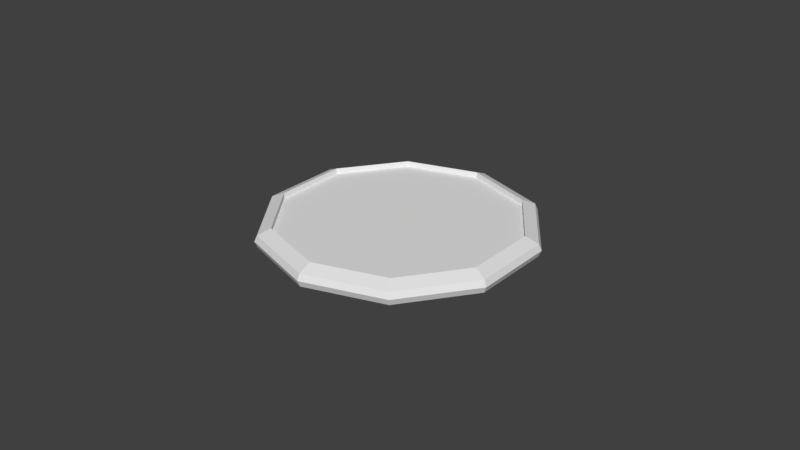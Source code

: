 # Source: attackCoin.blend  (saved by Blender 2.79.0; exported with 4.5.12 LTS)
import bpy
from mathutils import Matrix  # noqa: F401  (used for matrix-valued properties, if any)

bpy.ops.wm.read_factory_settings(use_empty=True)
scene = bpy.context.scene
scene.name = 'Scene'

# ---- collections
col_collection_1 = bpy.data.collections.new('Collection 1'); scene.collection.children.link(col_collection_1)

# ---- world
world_world = bpy.data.worlds.new('World'); scene.world = world_world
world_world.color = (0.05088, 0.05088, 0.05088)
world_world.use_sun_shadow = False
world_world.sun_shadow_jitter_overblur = 0.0
world_world.cycles.sampling_method = 'MANUAL'

# ---- meshes
me_cylinder_001 = bpy.data.meshes.new('Cylinder.001')
me_cylinder_001.from_pydata([(6.232e-09, 0.3936, -0.8595), (6.41e-09, 0.3855, -0.8782), (0.2313, 0.3184, -0.8595), (0.2266, 0.3119, -0.8782), (0.3743, 0.1216, -0.8595), (0.3666, 0.1191, -0.8782), (0.3743, -0.1216, -0.8595), (0.3666, -0.1191, -0.8782), (0.2313, -0.3184, -0.8595), (0.2266, -0.3119, -0.8782), (-2.818e-08, -0.3936, -0.8595), (-2.729e-08, -0.3855, -0.8782), (-0.2313, -0.3184, -0.8595), (-0.2266, -0.3119, -0.8782), (-0.3743, -0.1216, -0.8595), (-0.3666, -0.1191, -0.8782), (-0.3743, 0.1216, -0.8595), (-0.3666, 0.1191, -0.8782), (-0.2313, 0.3184, -0.8595), (-0.2266, 0.3119, -0.8782), (6.41e-09, 0.3855, -0.8417), (0.2266, 0.3119, -0.8417), (0.3666, 0.1191, -0.8417), (0.3666, -0.1191, -0.8417), (0.2266, -0.3119, -0.8417), (-2.729e-08, -0.3855, -0.8417), (-0.2266, -0.3119, -0.8417), (-0.3666, -0.1191, -0.8417), (-0.3666, 0.1191, -0.8417), (-0.2266, 0.3119, -0.8417), (1.038e-08, 0.3479, -0.8255), (0.2045, 0.2814, -0.8255), (0.3308, 0.1075, -0.8255), (0.3308, -0.1075, -0.8255), (0.2045, -0.2814, -0.8255), (-2.003e-08, -0.3479, -0.8255), (-0.2045, -0.2814, -0.8255), (-0.3308, -0.1075, -0.8255), (-0.3308, 0.1075, -0.8255), (-0.2045, 0.2814, -0.8255), (1.038e-08, 0.3479, -0.8255), (0.2045, 0.2814, -0.8255), (0.3308, 0.1075, -0.8255), (0.3308, -0.1075, -0.8255), (0.2045, -0.2814, -0.8255), (-2.003e-08, -0.3479, -0.8255), (-0.2045, -0.2814, -0.8255), (-0.3308, -0.1075, -0.8255), (-0.3308, 0.1075, -0.8255), (-0.2045, 0.2814, -0.8255), (1.038e-08, 0.3479, -0.8419), (0.2045, 0.2814, -0.8419), (0.3308, 0.1075, -0.8419), (0.3308, -0.1075, -0.8419), (0.2045, -0.2814, -0.8419), (-2.003e-08, -0.3479, -0.8419), (-0.2045, -0.2814, -0.8419), (-0.3308, -0.1075, -0.8419), (-0.3308, 0.1075, -0.8419), (-0.2045, 0.2814, -0.8419), (7.368e-09, 0.3453, -0.8945), (0.203, 0.2794, -0.8945), (0.3284, 0.1067, -0.8945), (0.3284, -0.1067, -0.8945), (0.203, -0.2794, -0.8945), (-2.282e-08, -0.3453, -0.8945), (-0.203, -0.2794, -0.8945), (-0.3284, -0.1067, -0.8945), (-0.3284, 0.1067, -0.8945), (-0.203, 0.2794, -0.8945), (7.368e-09, 0.3453, -0.883), (0.203, 0.2794, -0.883), (0.3284, 0.1067, -0.883), (0.3284, -0.1067, -0.883), (0.203, -0.2794, -0.883), (-2.282e-08, -0.3453, -0.883), (-0.203, -0.2794, -0.883), (-0.3284, -0.1067, -0.883), (-0.3284, 0.1067, -0.883), (-0.203, 0.2794, -0.883)], [], [(0, 1, 3, 2), (2, 3, 5, 4), (4, 5, 7, 6), (6, 7, 9, 8), (8, 9, 11, 10), (10, 11, 13, 12), (12, 13, 15, 14), (14, 15, 17, 16), (13, 11, 65, 66), (16, 17, 19, 18), (18, 19, 1, 0), (6, 8, 24, 23), (24, 25, 35, 34), (0, 2, 21, 20), (4, 6, 23, 22), (2, 4, 22, 21), (18, 0, 20, 29), (16, 18, 29, 28), (14, 16, 28, 27), (12, 14, 27, 26), (10, 12, 26, 25), (8, 10, 25, 24), (31, 32, 42, 41), (21, 22, 32, 31), (28, 29, 39, 38), (25, 26, 36, 35), (22, 23, 33, 32), (29, 20, 30, 39), (26, 27, 37, 36), (23, 24, 34, 33), (20, 21, 31, 30), (27, 28, 38, 37), (48, 49, 59, 58), (38, 39, 49, 48), (35, 36, 46, 45), (32, 33, 43, 42), (39, 30, 40, 49), (36, 37, 47, 46), (33, 34, 44, 43), (30, 31, 41, 40), (37, 38, 48, 47), (34, 35, 45, 44), (50, 51, 52, 53, 54, 55, 56, 57, 58, 59), (45, 46, 56, 55), (42, 43, 53, 52), (49, 40, 50, 59), (46, 47, 57, 56), (43, 44, 54, 53), (40, 41, 51, 50), (47, 48, 58, 57), (44, 45, 55, 54), (41, 42, 52, 51), (63, 62, 72, 73), (11, 9, 64, 65), (9, 7, 63, 64), (3, 1, 60, 61), (7, 5, 62, 63), (5, 3, 61, 62), (1, 19, 69, 60), (19, 17, 68, 69), (17, 15, 67, 68), (15, 13, 66, 67), (71, 70, 79, 78, 77, 76, 75, 74, 73, 72), (60, 69, 79, 70), (67, 66, 76, 77), (64, 63, 73, 74), (61, 60, 70, 71), (68, 67, 77, 78), (65, 64, 74, 75), (62, 61, 71, 72), (69, 68, 78, 79), (66, 65, 75, 76)])
me_cylinder_001.use_remesh_preserve_volume = False
me_cylinder_001.use_remesh_preserve_attributes = False
me_cylinder_001.use_mirror_vertex_groups = False
me_cylinder_001.update()

# ---- objects
ob_cylinder = bpy.data.objects.new('Cylinder', me_cylinder_001)

# ---- transforms, parenting, visibility, modifiers, constraints
ob_cylinder.location = (0.0, 0.0, 0.1152)
ob_cylinder.scale = (0.1084, 0.1084, 0.1084)
ob_cylinder.lineart.crease_threshold = 0.0

# ---- collection membership
col_collection_1.objects.link(ob_cylinder)

# ---- scene / render settings (as saved in the file)
scene.frame_start = 1; scene.frame_end = 250; scene.frame_set(1)
scene.render.engine = 'BLENDER_EEVEE_NEXT'
scene.render.resolution_percentage = 50
scene.render.dither_intensity = 0.0
scene.cycles.use_denoising = False
scene.cycles.samples = 128
scene.cycles.sampling_pattern = 'TABULATED_SOBOL'
scene.cycles.use_adaptive_sampling = False
scene.cycles.use_light_tree = False
scene.cycles.blur_glossy = 0.0
scene.cycles.sample_clamp_indirect = 0.0
scene.view_settings.view_transform = 'Standard'
bpy.context.view_layer.update()

# ---- added for rendering (the .blend has no active camera and no usable light): camera, sun
cam_auto = bpy.data.cameras.new('AutoCamera')
cam_auto.lens = 50.0
cam_auto.sensor_width = 36.0
cam_auto.clip_end = 1000.0
ob_auto_camera = bpy.data.objects.new('AutoCamera', cam_auto)
scene.collection.objects.link(ob_auto_camera)
ob_auto_camera.location = (0.185045, -0.222054, 0.170048)
ob_auto_camera.rotation_euler = (1.09748, -7.21219e-08, 0.694738)
scene.camera = ob_auto_camera
light_auto_sun = bpy.data.lights.new('AutoSun', 'SUN')
light_auto_sun.energy = 3.0
light_auto_sun.angle = 0.0523599
ob_auto_sun = bpy.data.objects.new('AutoSun', light_auto_sun)
scene.collection.objects.link(ob_auto_sun)
ob_auto_sun.rotation_euler = (0.872665, 0.174533, 0.523599)
bpy.context.view_layer.update()
